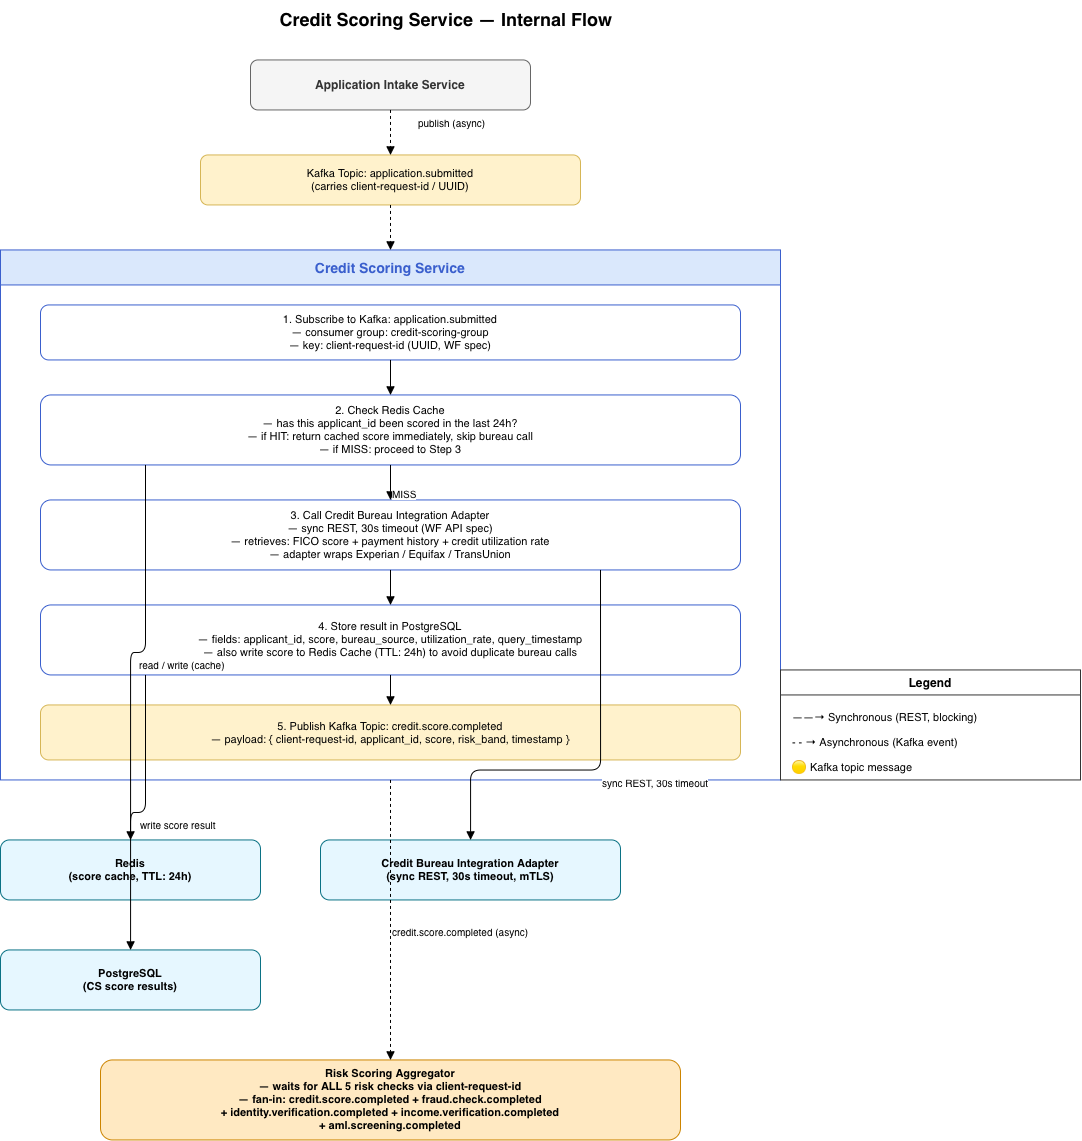

The diagram above was exported from draw.io. Its source (the exported page's mxGraphModel, read from the mxfile embedded in the PNG):
<mxGraphModel dx="2271" dy="1063" grid="1" gridSize="10" guides="1" tooltips="1" connect="1" arrows="1" fold="1" page="1" pageScale="1" pageWidth="1654" pageHeight="2336" math="0" shadow="0">
  <root>
    <mxCell id="0" />
    <mxCell id="1" parent="0" />
    <mxCell id="qFgZ5aYJnc13T3HsMECv-53" parent="1" style="text;html=1;strokeColor=none;fillColor=none;align=center;verticalAlign=middle;whiteSpace=wrap;rounded=0;fontSize=18;fontStyle=1;" value="Credit Scoring Service — Internal Flow" vertex="1">
      <mxGeometry height="40" width="760" x="200" y="20" as="geometry" />
    </mxCell>
    <mxCell id="qFgZ5aYJnc13T3HsMECv-54" parent="1" style="rounded=1;whiteSpace=wrap;html=1;fillColor=#f5f5f5;strokeColor=#666666;fontColor=#333333;fontSize=12;fontStyle=1;" value="Application Intake Service" vertex="1">
      <mxGeometry height="50" width="280" x="384" y="80" as="geometry" />
    </mxCell>
    <mxCell id="qFgZ5aYJnc13T3HsMECv-55" parent="1" style="rounded=1;whiteSpace=wrap;html=1;fillColor=#fff2cc;strokeColor=#d6b656;fontSize=11;" value="Kafka Topic: application.submitted&#10;(carries client-request-id / UUID)" vertex="1">
      <mxGeometry height="50" width="380" x="334" y="175" as="geometry" />
    </mxCell>
    <mxCell id="qFgZ5aYJnc13T3HsMECv-56" edge="1" parent="1" source="qFgZ5aYJnc13T3HsMECv-54" style="edgeStyle=orthogonalEdgeStyle;dashed=1;endArrow=block;endFill=1;" target="qFgZ5aYJnc13T3HsMECv-55">
      <mxGeometry relative="1" as="geometry" />
    </mxCell>
    <mxCell id="qFgZ5aYJnc13T3HsMECv-57" connectable="0" parent="qFgZ5aYJnc13T3HsMECv-56" style="edgeLabel;html=1;fontSize=10;" value="publish (async)" vertex="1">
      <mxGeometry relative="0.5" as="geometry">
        <mxPoint x="26" y="-23" as="offset" />
      </mxGeometry>
    </mxCell>
    <mxCell id="qFgZ5aYJnc13T3HsMECv-58" parent="1" style="swimlane;startSize=35;fillColor=#dae8fc;strokeColor=#3a5fcd;fontSize=14;fontStyle=1;fontColor=#3a5fcd;" value="Credit Scoring Service" vertex="1">
      <mxGeometry height="530" width="780" x="134" y="270" as="geometry" />
    </mxCell>
    <mxCell id="qFgZ5aYJnc13T3HsMECv-59" parent="qFgZ5aYJnc13T3HsMECv-58" style="rounded=1;whiteSpace=wrap;html=1;fillColor=#ffffff;strokeColor=#3a5fcd;fontSize=11;" value="1. Subscribe to Kafka: application.submitted&#10;— consumer group: credit-scoring-group&#10;— key: client-request-id (UUID, WF spec)" vertex="1">
      <mxGeometry height="55" width="700" x="40" y="55" as="geometry" />
    </mxCell>
    <mxCell id="qFgZ5aYJnc13T3HsMECv-60" parent="qFgZ5aYJnc13T3HsMECv-58" style="rounded=1;whiteSpace=wrap;html=1;fillColor=#ffffff;strokeColor=#3a5fcd;fontSize=11;" value="2. Check Redis Cache&#10;— has this applicant_id been scored in the last 24h?&#10;— if HIT: return cached score immediately, skip bureau call&#10;— if MISS: proceed to Step 3" vertex="1">
      <mxGeometry height="70" width="700" x="40" y="145" as="geometry" />
    </mxCell>
    <mxCell id="qFgZ5aYJnc13T3HsMECv-61" parent="qFgZ5aYJnc13T3HsMECv-58" style="rounded=1;whiteSpace=wrap;html=1;fillColor=#ffffff;strokeColor=#3a5fcd;fontSize=11;" value="3. Call Credit Bureau Integration Adapter&#10;— sync REST, 30s timeout (WF API spec)&#10;— retrieves: FICO score + payment history + credit utilization rate&#10;— adapter wraps Experian / Equifax / TransUnion" vertex="1">
      <mxGeometry height="70" width="700" x="40" y="250" as="geometry" />
    </mxCell>
    <mxCell id="qFgZ5aYJnc13T3HsMECv-62" parent="qFgZ5aYJnc13T3HsMECv-58" style="rounded=1;whiteSpace=wrap;html=1;fillColor=#ffffff;strokeColor=#3a5fcd;fontSize=11;" value="4. Store result in PostgreSQL&#10;— fields: applicant_id, score, bureau_source, utilization_rate, query_timestamp&#10;— also write score to Redis Cache (TTL: 24h) to avoid duplicate bureau calls" vertex="1">
      <mxGeometry height="70" width="700" x="40" y="355" as="geometry" />
    </mxCell>
    <mxCell id="qFgZ5aYJnc13T3HsMECv-63" parent="qFgZ5aYJnc13T3HsMECv-58" style="rounded=1;whiteSpace=wrap;html=1;fillColor=#fff2cc;strokeColor=#d6b656;fontSize=11;" value="5. Publish Kafka Topic: credit.score.completed&#10;— payload: { client-request-id, applicant_id, score, risk_band, timestamp }" vertex="1">
      <mxGeometry height="55" width="700" x="40" y="455" as="geometry" />
    </mxCell>
    <mxCell id="qFgZ5aYJnc13T3HsMECv-64" edge="1" parent="qFgZ5aYJnc13T3HsMECv-58" source="qFgZ5aYJnc13T3HsMECv-59" style="edgeStyle=orthogonalEdgeStyle;endArrow=block;endFill=1;" target="qFgZ5aYJnc13T3HsMECv-60">
      <mxGeometry relative="1" as="geometry" />
    </mxCell>
    <mxCell id="qFgZ5aYJnc13T3HsMECv-65" edge="1" parent="qFgZ5aYJnc13T3HsMECv-58" source="qFgZ5aYJnc13T3HsMECv-60" style="edgeStyle=orthogonalEdgeStyle;endArrow=block;endFill=1;" target="qFgZ5aYJnc13T3HsMECv-61">
      <mxGeometry relative="1" as="geometry" />
    </mxCell>
    <mxCell id="qFgZ5aYJnc13T3HsMECv-66" connectable="0" parent="qFgZ5aYJnc13T3HsMECv-65" style="edgeLabel;html=1;fontSize=10;" value="MISS" vertex="1">
      <mxGeometry relative="0.5" as="geometry" />
    </mxCell>
    <mxCell id="qFgZ5aYJnc13T3HsMECv-67" edge="1" parent="qFgZ5aYJnc13T3HsMECv-58" source="qFgZ5aYJnc13T3HsMECv-61" style="edgeStyle=orthogonalEdgeStyle;endArrow=block;endFill=1;" target="qFgZ5aYJnc13T3HsMECv-62">
      <mxGeometry relative="1" as="geometry" />
    </mxCell>
    <mxCell id="qFgZ5aYJnc13T3HsMECv-68" edge="1" parent="qFgZ5aYJnc13T3HsMECv-58" source="qFgZ5aYJnc13T3HsMECv-62" style="edgeStyle=orthogonalEdgeStyle;endArrow=block;endFill=1;" target="qFgZ5aYJnc13T3HsMECv-63">
      <mxGeometry relative="1" as="geometry" />
    </mxCell>
    <mxCell id="qFgZ5aYJnc13T3HsMECv-69" edge="1" parent="1" source="qFgZ5aYJnc13T3HsMECv-55" style="edgeStyle=orthogonalEdgeStyle;dashed=1;endArrow=block;endFill=1;" target="qFgZ5aYJnc13T3HsMECv-58">
      <mxGeometry relative="1" as="geometry" />
    </mxCell>
    <mxCell id="qFgZ5aYJnc13T3HsMECv-70" parent="1" style="rounded=1;whiteSpace=wrap;html=1;fillColor=#e6f7ff;strokeColor=#0b7285;fontSize=11;fontStyle=1;" value="Redis&#10;(score cache, TTL: 24h)" vertex="1">
      <mxGeometry height="60" width="260" x="134" y="860" as="geometry" />
    </mxCell>
    <mxCell id="qFgZ5aYJnc13T3HsMECv-71" parent="1" style="rounded=1;whiteSpace=wrap;html=1;fillColor=#e6f7ff;strokeColor=#0b7285;fontSize=11;fontStyle=1;" value="Credit Bureau Integration Adapter&#10;(sync REST, 30s timeout, mTLS)" vertex="1">
      <mxGeometry height="60" width="300" x="454" y="860" as="geometry" />
    </mxCell>
    <mxCell id="qFgZ5aYJnc13T3HsMECv-72" parent="1" style="rounded=1;whiteSpace=wrap;html=1;fillColor=#e6f7ff;strokeColor=#0b7285;fontSize=11;fontStyle=1;" value="PostgreSQL&#10;(CS score results)" vertex="1">
      <mxGeometry height="60" width="260" x="134" y="970" as="geometry" />
    </mxCell>
    <mxCell id="qFgZ5aYJnc13T3HsMECv-73" edge="1" parent="1" source="qFgZ5aYJnc13T3HsMECv-60" style="edgeStyle=orthogonalEdgeStyle;endArrow=block;endFill=1;exitX=0.15;exitY=1;exitDx=0;exitDy=0;" target="qFgZ5aYJnc13T3HsMECv-70">
      <mxGeometry relative="1" as="geometry" />
    </mxCell>
    <mxCell id="qFgZ5aYJnc13T3HsMECv-74" connectable="0" parent="qFgZ5aYJnc13T3HsMECv-73" style="edgeLabel;html=1;fontSize=10;" value="read / write (cache)" vertex="1">
      <mxGeometry relative="0.5" as="geometry" />
    </mxCell>
    <mxCell id="qFgZ5aYJnc13T3HsMECv-75" edge="1" parent="1" source="qFgZ5aYJnc13T3HsMECv-61" style="edgeStyle=orthogonalEdgeStyle;endArrow=block;endFill=1;exitX=0.8;exitY=1;exitDx=0;exitDy=0;" target="qFgZ5aYJnc13T3HsMECv-71">
      <mxGeometry relative="1" as="geometry">
        <Array as="points">
          <mxPoint x="734.08" y="790.08" />
          <mxPoint x="604.08" y="790.08" />
        </Array>
      </mxGeometry>
    </mxCell>
    <mxCell id="qFgZ5aYJnc13T3HsMECv-76" connectable="0" parent="qFgZ5aYJnc13T3HsMECv-75" style="edgeLabel;html=1;fontSize=10;" value="sync REST, 30s timeout" vertex="1">
      <mxGeometry relative="0.5" as="geometry" />
    </mxCell>
    <mxCell id="qFgZ5aYJnc13T3HsMECv-77" edge="1" parent="1" source="qFgZ5aYJnc13T3HsMECv-62" style="edgeStyle=orthogonalEdgeStyle;endArrow=block;endFill=1;exitX=0.15;exitY=1;exitDx=0;exitDy=0;" target="qFgZ5aYJnc13T3HsMECv-72">
      <mxGeometry relative="1" as="geometry" />
    </mxCell>
    <mxCell id="qFgZ5aYJnc13T3HsMECv-78" connectable="0" parent="qFgZ5aYJnc13T3HsMECv-77" style="edgeLabel;html=1;fontSize=10;" value="write score result" vertex="1">
      <mxGeometry relative="0.5" as="geometry" />
    </mxCell>
    <mxCell id="qFgZ5aYJnc13T3HsMECv-79" parent="1" style="rounded=1;whiteSpace=wrap;html=1;fillColor=#ffe9c2;strokeColor=#cc8400;fontSize=11;fontStyle=1;" value="Risk Scoring Aggregator&#10;— waits for ALL 5 risk checks via client-request-id&#10;— fan-in: credit.score.completed + fraud.check.completed&#10;  + identity.verification.completed + income.verification.completed&#10;  + aml.screening.completed" vertex="1">
      <mxGeometry height="80" width="580" x="234" y="1080" as="geometry" />
    </mxCell>
    <mxCell id="qFgZ5aYJnc13T3HsMECv-80" edge="1" parent="1" source="qFgZ5aYJnc13T3HsMECv-58" style="edgeStyle=orthogonalEdgeStyle;dashed=1;endArrow=block;endFill=1;" target="qFgZ5aYJnc13T3HsMECv-79">
      <mxGeometry relative="1" as="geometry" />
    </mxCell>
    <mxCell id="qFgZ5aYJnc13T3HsMECv-81" connectable="0" parent="qFgZ5aYJnc13T3HsMECv-80" style="edgeLabel;html=1;fontSize=10;" value="credit.score.completed (async)" vertex="1">
      <mxGeometry relative="0.5" as="geometry" />
    </mxCell>
    <mxCell id="qFgZ5aYJnc13T3HsMECv-82" parent="1" style="swimlane;startSize=25;fillColor=#ffffff;strokeColor=#333333;fontSize=12;fontStyle=1;" value="Legend" vertex="1">
      <mxGeometry height="110" width="300" x="914" y="690" as="geometry" />
    </mxCell>
    <mxCell id="qFgZ5aYJnc13T3HsMECv-83" parent="qFgZ5aYJnc13T3HsMECv-82" style="text;html=1;strokeColor=none;fillColor=none;align=left;fontSize=11;" value="——→  Synchronous (REST, blocking)" vertex="1">
      <mxGeometry height="25" width="280" x="10" y="35" as="geometry" />
    </mxCell>
    <mxCell id="qFgZ5aYJnc13T3HsMECv-84" parent="qFgZ5aYJnc13T3HsMECv-82" style="text;html=1;strokeColor=none;fillColor=none;align=left;fontSize=11;" value="- - →  Asynchronous (Kafka event)" vertex="1">
      <mxGeometry height="25" width="280" x="10" y="60" as="geometry" />
    </mxCell>
    <mxCell id="qFgZ5aYJnc13T3HsMECv-85" parent="qFgZ5aYJnc13T3HsMECv-82" style="text;html=1;strokeColor=none;fillColor=none;align=left;fontSize=11;" value="🟡  Kafka topic message" vertex="1">
      <mxGeometry height="25" width="280" x="10" y="85" as="geometry" />
    </mxCell>
  </root>
</mxGraphModel>